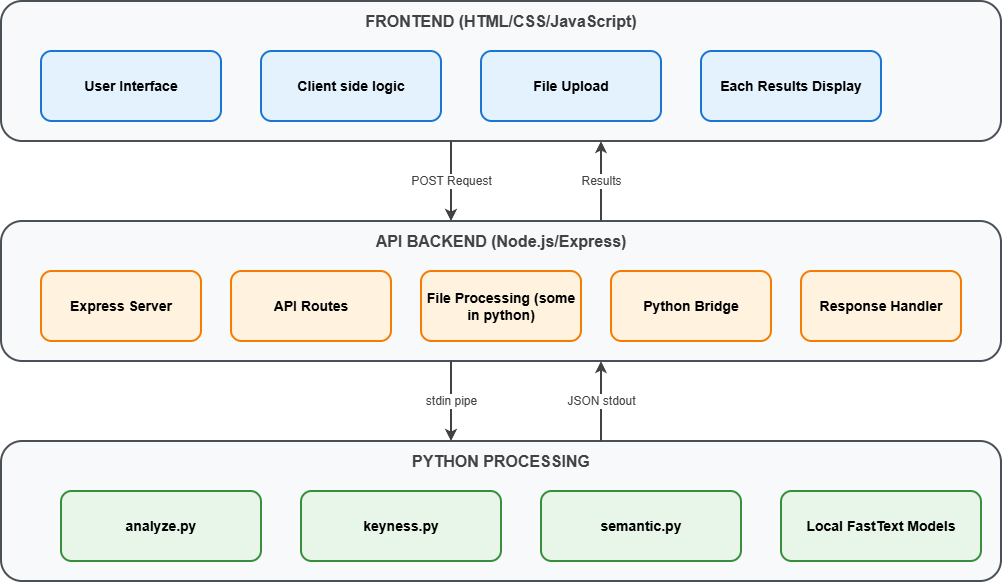

The diagram above was exported from draw.io. Its source (the exported page's mxGraphModel, read from the mxfile embedded in the PNG):
<mxGraphModel dx="1224" dy="1150" grid="1" gridSize="10" guides="1" tooltips="1" connect="1" arrows="1" fold="1" page="1" pageScale="1" pageWidth="1200" pageHeight="750" math="0" shadow="0">
  <root>
    <mxCell id="0" />
    <mxCell id="1" parent="0" />
    <mxCell id="layer1-container" value="" style="rounded=1;whiteSpace=wrap;html=1;fillColor=#F8F9FA;strokeColor=#495057;strokeWidth=2;" parent="1" vertex="1">
      <mxGeometry x="100" y="110" width="1000" height="140" as="geometry" />
    </mxCell>
    <mxCell id="layer1-title" value="FRONTEND (HTML/CSS/JavaScript)" style="text;html=1;strokeColor=none;fillColor=none;align=center;verticalAlign=middle;whiteSpace=wrap;rounded=0;fontSize=16;fontStyle=1;fontColor=#424242;" parent="1" vertex="1">
      <mxGeometry x="400" y="115" width="400" height="30" as="geometry" />
    </mxCell>
    <mxCell id="frontend-1" value="User Interface" style="rounded=1;whiteSpace=wrap;html=1;fillColor=#E3F2FD;strokeColor=#1976D2;strokeWidth=2;fontSize=14;fontStyle=1;" parent="1" vertex="1">
      <mxGeometry x="140" y="160" width="180" height="70" as="geometry" />
    </mxCell>
    <mxCell id="frontend-2" value="Client side logic" style="rounded=1;whiteSpace=wrap;html=1;fillColor=#E3F2FD;strokeColor=#1976D2;strokeWidth=2;fontSize=14;fontStyle=1;" parent="1" vertex="1">
      <mxGeometry x="360" y="160" width="180" height="70" as="geometry" />
    </mxCell>
    <mxCell id="frontend-3" value="File Upload" style="rounded=1;whiteSpace=wrap;html=1;fillColor=#E3F2FD;strokeColor=#1976D2;strokeWidth=2;fontSize=14;fontStyle=1;" parent="1" vertex="1">
      <mxGeometry x="580" y="160" width="180" height="70" as="geometry" />
    </mxCell>
    <mxCell id="frontend-4" value="Each Results Display" style="rounded=1;whiteSpace=wrap;html=1;fillColor=#E3F2FD;strokeColor=#1976D2;strokeWidth=2;fontSize=14;fontStyle=1;" parent="1" vertex="1">
      <mxGeometry x="800" y="160" width="180" height="70" as="geometry" />
    </mxCell>
    <mxCell id="layer2-container" value="" style="rounded=1;whiteSpace=wrap;html=1;fillColor=#F8F9FA;strokeColor=#495057;strokeWidth=2;" parent="1" vertex="1">
      <mxGeometry x="100" y="330" width="1000" height="140" as="geometry" />
    </mxCell>
    <mxCell id="layer2-title" value="API BACKEND (Node.js/Express)" style="text;html=1;strokeColor=none;fillColor=none;align=center;verticalAlign=middle;whiteSpace=wrap;rounded=0;fontSize=16;fontStyle=1;fontColor=#424242;" parent="1" vertex="1">
      <mxGeometry x="350" y="335" width="500" height="30" as="geometry" />
    </mxCell>
    <mxCell id="backend-1" value="Express Server" style="rounded=1;whiteSpace=wrap;html=1;fillColor=#FFF3E0;strokeColor=#F57C00;strokeWidth=2;fontSize=14;fontStyle=1;" parent="1" vertex="1">
      <mxGeometry x="140" y="380" width="160" height="70" as="geometry" />
    </mxCell>
    <mxCell id="backend-2" value="API Routes" style="rounded=1;whiteSpace=wrap;html=1;fillColor=#FFF3E0;strokeColor=#F57C00;strokeWidth=2;fontSize=14;fontStyle=1;" parent="1" vertex="1">
      <mxGeometry x="330" y="380" width="160" height="70" as="geometry" />
    </mxCell>
    <mxCell id="backend-3" value="File Processing (some in python)" style="rounded=1;whiteSpace=wrap;html=1;fillColor=#FFF3E0;strokeColor=#F57C00;strokeWidth=2;fontSize=14;fontStyle=1;" parent="1" vertex="1">
      <mxGeometry x="520" y="380" width="160" height="70" as="geometry" />
    </mxCell>
    <mxCell id="backend-4" value="Python Bridge" style="rounded=1;whiteSpace=wrap;html=1;fillColor=#FFF3E0;strokeColor=#F57C00;strokeWidth=2;fontSize=14;fontStyle=1;" parent="1" vertex="1">
      <mxGeometry x="710" y="380" width="160" height="70" as="geometry" />
    </mxCell>
    <mxCell id="backend-5" value="Response Handler" style="rounded=1;whiteSpace=wrap;html=1;fillColor=#FFF3E0;strokeColor=#F57C00;strokeWidth=2;fontSize=14;fontStyle=1;" parent="1" vertex="1">
      <mxGeometry x="900" y="380" width="160" height="70" as="geometry" />
    </mxCell>
    <mxCell id="layer3-container" value="" style="rounded=1;whiteSpace=wrap;html=1;fillColor=#F8F9FA;strokeColor=#495057;strokeWidth=2;" parent="1" vertex="1">
      <mxGeometry x="100" y="550" width="1000" height="140" as="geometry" />
    </mxCell>
    <mxCell id="layer3-title" value="PYTHON PROCESSING" style="text;html=1;strokeColor=none;fillColor=none;align=center;verticalAlign=middle;whiteSpace=wrap;rounded=0;fontSize=16;fontStyle=1;fontColor=#424242;" parent="1" vertex="1">
      <mxGeometry x="350" y="555" width="500" height="30" as="geometry" />
    </mxCell>
    <mxCell id="python-1" value="analyze.py" style="rounded=1;whiteSpace=wrap;html=1;fillColor=#E8F5E9;strokeColor=#388E3C;strokeWidth=2;fontSize=14;fontStyle=1;" parent="1" vertex="1">
      <mxGeometry x="160" y="600" width="200" height="70" as="geometry" />
    </mxCell>
    <mxCell id="python-2" value="keyness.py" style="rounded=1;whiteSpace=wrap;html=1;fillColor=#E8F5E9;strokeColor=#388E3C;strokeWidth=2;fontSize=14;fontStyle=1;" parent="1" vertex="1">
      <mxGeometry x="400" y="600" width="200" height="70" as="geometry" />
    </mxCell>
    <mxCell id="python-3" value="semantic.py" style="rounded=1;whiteSpace=wrap;html=1;fillColor=#E8F5E9;strokeColor=#388E3C;strokeWidth=2;fontSize=14;fontStyle=1;" parent="1" vertex="1">
      <mxGeometry x="640" y="600" width="200" height="70" as="geometry" />
    </mxCell>
    <mxCell id="python-4" value="Local FastText Models" style="rounded=1;whiteSpace=wrap;html=1;fillColor=#E8F5E9;strokeColor=#388E3C;strokeWidth=2;fontSize=14;fontStyle=1;" parent="1" vertex="1">
      <mxGeometry x="880" y="600" width="200" height="70" as="geometry" />
    </mxCell>
    <mxCell id="arrow1" value="POST Request" style="endArrow=classic;html=1;strokeColor=#424242;strokeWidth=2;fontSize=12;fontColor=#424242;" parent="1" edge="1">
      <mxGeometry width="50" height="50" relative="1" as="geometry">
        <mxPoint x="550" y="250" as="sourcePoint" />
        <mxPoint x="550" y="330" as="targetPoint" />
      </mxGeometry>
    </mxCell>
    <mxCell id="arrow2" value="stdin pipe" style="endArrow=classic;html=1;strokeColor=#424242;strokeWidth=2;fontSize=12;fontColor=#424242;" parent="1" edge="1">
      <mxGeometry width="50" height="50" relative="1" as="geometry">
        <mxPoint x="550" y="470" as="sourcePoint" />
        <mxPoint x="550" y="550" as="targetPoint" />
      </mxGeometry>
    </mxCell>
    <mxCell id="arrow3" value="JSON stdout" style="endArrow=classic;html=1;strokeColor=#424242;strokeWidth=2;fontSize=12;fontColor=#424242;" parent="1" edge="1">
      <mxGeometry width="50" height="50" relative="1" as="geometry">
        <mxPoint x="700" y="550" as="sourcePoint" />
        <mxPoint x="700" y="470" as="targetPoint" />
      </mxGeometry>
    </mxCell>
    <mxCell id="arrow4" value="Results" style="endArrow=classic;html=1;strokeColor=#424242;strokeWidth=2;fontSize=12;fontColor=#424242;" parent="1" edge="1">
      <mxGeometry width="50" height="50" relative="1" as="geometry">
        <mxPoint x="700" y="330" as="sourcePoint" />
        <mxPoint x="700" y="250" as="targetPoint" />
      </mxGeometry>
    </mxCell>
  </root>
</mxGraphModel>